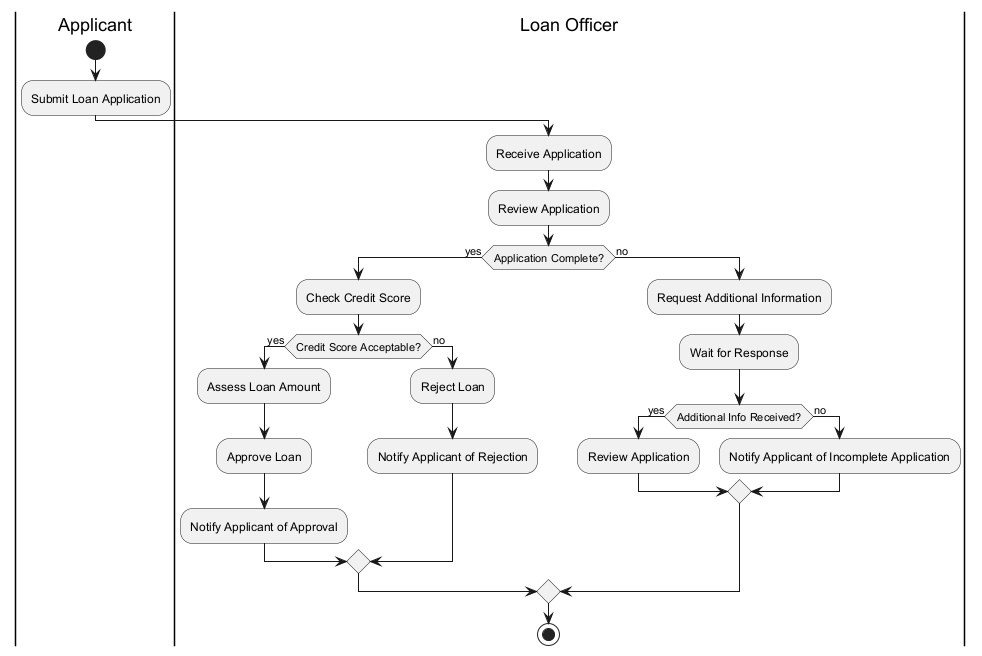

The diagram above was rendered by PlantUML. Its source (embedded in the PNG):
@startuml
|Applicant|
start
:Submit Loan Application;
|Loan Officer|
:Receive Application;
:Review Application;
if (Application Complete?) then (yes)
  :Check Credit Score;
  if (Credit Score Acceptable?) then (yes)
    :Assess Loan Amount;
    :Approve Loan;
    :Notify Applicant of Approval;
  else (no)
    :Reject Loan;
    :Notify Applicant of Rejection;
  endif
else (no)
  :Request Additional Information;
  :Wait for Response;
  if (Additional Info Received?) then (yes)
    :Review Application;
  else (no)
    :Notify Applicant of Incomplete Application;
  endif
endif
stop
@enduml